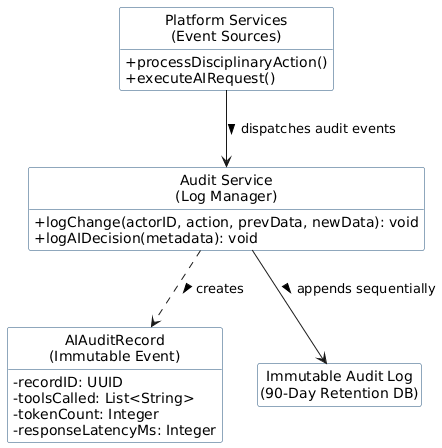

The diagram above was rendered by PlantUML. Its source (embedded in the PNG):
@startuml
hide empty members
hide circle
skinparam classAttributeIconSize 0
skinparam shadowing false
skinparam defaultFontName Arial
skinparam class {
    BackgroundColor #FFFFFF
    BorderColor #1F4E79
}
class "Audit Service\n(Log Manager)" as AuditSvc {
    + logChange(actorID, action, prevData, newData): void
    + logAIDecision(metadata): void
}

class "AIAuditRecord\n(Immutable Event)" as AIAudit {
    - recordID: UUID
    - toolsCalled: List<String>
    - tokenCount: Integer
    - responseLatencyMs: Integer
}

class "Platform Services\n(Event Sources)" as Sources {
    + processDisciplinaryAction()
    + executeAIRequest()
}

class "Immutable Audit Log\n(90-Day Retention DB)" as LogDB

Sources --> AuditSvc : dispatches audit events >
AuditSvc ..> AIAudit : creates >
AuditSvc --> LogDB : appends sequentially >
@enduml